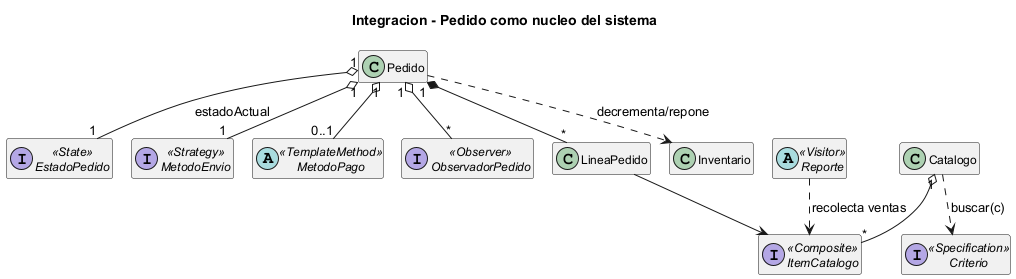

The diagram above was rendered by PlantUML. Its source (embedded in the PNG):
@startuml
!pragma layout smetana
hide empty members
skinparam classFontSize 12
title Integracion - Pedido como nucleo del sistema
class Pedido
interface EstadoPedido <<State>>
interface MetodoEnvio <<Strategy>>
abstract MetodoPago <<TemplateMethod>>
interface ObservadorPedido <<Observer>>
class LineaPedido
interface ItemCatalogo <<Composite>>
class Inventario
class Catalogo
interface Criterio <<Specification>>
abstract Reporte <<Visitor>>

Pedido "1" o-- "1" EstadoPedido : estadoActual
Pedido "1" o-- "1" MetodoEnvio
Pedido "1" o-- "0..1" MetodoPago
Pedido "1" o-- "*" ObservadorPedido
Pedido "1" *-- "*" LineaPedido
LineaPedido --> ItemCatalogo
Pedido ..> Inventario : decrementa/repone
Catalogo "1" o-- "*" ItemCatalogo
Catalogo ..> Criterio : buscar(c)
Reporte ..> ItemCatalogo : recolecta ventas
@enduml